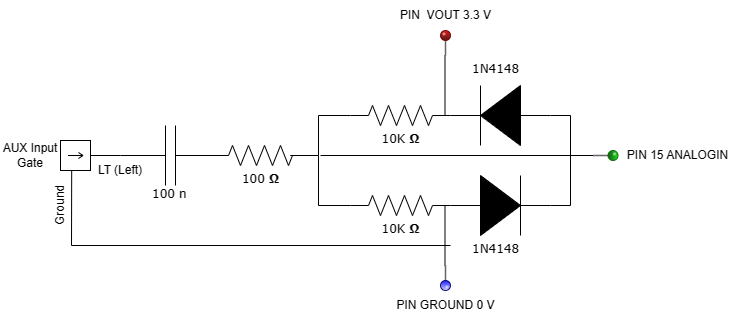

The diagram above was exported from draw.io. Its source (the exported page's mxGraphModel, read from the mxfile embedded in the PNG):
<mxGraphModel dx="1002" dy="631" grid="1" gridSize="10" guides="1" tooltips="1" connect="1" arrows="1" fold="1" page="1" pageScale="1" pageWidth="1100" pageHeight="850" background="none" math="0" shadow="0">
  <root>
    <mxCell id="0" />
    <mxCell id="1" parent="0" />
    <mxCell id="1cb643a89b7d889d-1" value="10K&amp;nbsp;&lt;b&gt;Ω&lt;/b&gt;" style="verticalLabelPosition=bottom;shadow=0;dashed=0;align=center;html=1;verticalAlign=top;strokeWidth=1;shape=mxgraph.electrical.resistors.resistor_2;rounded=1;comic=0;labelBackgroundColor=none;fontFamily=Verdana;fontSize=12" parent="1" vertex="1">
      <mxGeometry x="500" y="130" width="100" height="20" as="geometry" />
    </mxCell>
    <mxCell id="1cb643a89b7d889d-15" style="edgeStyle=orthogonalEdgeStyle;rounded=0;html=1;exitX=1;exitY=0.5;exitPerimeter=0;labelBackgroundColor=none;startArrow=none;startFill=0;startSize=5;endArrow=none;endFill=0;endSize=5;jettySize=auto;orthogonalLoop=1;strokeWidth=1;fontFamily=Verdana;fontSize=12;" parent="1" edge="1">
      <mxGeometry relative="1" as="geometry">
        <mxPoint x="750" y="180" as="targetPoint" />
        <Array as="points">
          <mxPoint x="720" y="140" />
          <mxPoint x="720" y="180" />
        </Array>
        <mxPoint x="700" y="140" as="sourcePoint" />
      </mxGeometry>
    </mxCell>
    <mxCell id="1cb643a89b7d889d-3" value="10K&amp;nbsp;&lt;b&gt;Ω&lt;/b&gt;" style="verticalLabelPosition=bottom;shadow=0;dashed=0;align=center;html=1;verticalAlign=top;strokeWidth=1;shape=mxgraph.electrical.resistors.resistor_2;rounded=1;comic=0;labelBackgroundColor=none;fontFamily=Verdana;fontSize=12" parent="1" vertex="1">
      <mxGeometry x="500" y="220" width="100" height="20" as="geometry" />
    </mxCell>
    <mxCell id="1cb643a89b7d889d-14" style="edgeStyle=orthogonalEdgeStyle;rounded=0;html=1;exitX=1;exitY=0.5;exitPerimeter=0;labelBackgroundColor=none;startArrow=none;startFill=0;startSize=5;endArrow=none;endFill=0;endSize=5;jettySize=auto;orthogonalLoop=1;strokeWidth=1;fontFamily=Verdana;fontSize=12;" parent="1" edge="1">
      <mxGeometry relative="1" as="geometry">
        <mxPoint x="750" y="180" as="targetPoint" />
        <Array as="points">
          <mxPoint x="720" y="230" />
          <mxPoint x="720" y="180" />
        </Array>
        <mxPoint x="700" y="230" as="sourcePoint" />
      </mxGeometry>
    </mxCell>
    <mxCell id="1cb643a89b7d889d-10" style="edgeStyle=orthogonalEdgeStyle;rounded=0;html=1;entryX=0;entryY=0.5;entryPerimeter=0;labelBackgroundColor=none;startArrow=none;startFill=0;startSize=5;endArrow=none;endFill=0;endSize=5;jettySize=auto;orthogonalLoop=1;strokeWidth=1;fontFamily=Verdana;fontSize=12" parent="1" target="1cb643a89b7d889d-1" edge="1">
      <mxGeometry relative="1" as="geometry">
        <Array as="points">
          <mxPoint x="468" y="180" />
          <mxPoint x="468" y="140" />
        </Array>
        <mxPoint x="440" y="180" as="sourcePoint" />
      </mxGeometry>
    </mxCell>
    <mxCell id="1cb643a89b7d889d-11" style="edgeStyle=orthogonalEdgeStyle;rounded=0;html=1;entryX=0;entryY=0.5;entryPerimeter=0;labelBackgroundColor=none;startArrow=none;startFill=0;startSize=5;endArrow=none;endFill=0;endSize=5;jettySize=auto;orthogonalLoop=1;strokeWidth=1;fontFamily=Verdana;fontSize=12;" parent="1" target="1cb643a89b7d889d-3" edge="1">
      <mxGeometry relative="1" as="geometry">
        <Array as="points">
          <mxPoint x="468" y="180" />
          <mxPoint x="468" y="230" />
        </Array>
        <mxPoint x="440" y="180" as="sourcePoint" />
      </mxGeometry>
    </mxCell>
    <mxCell id="1cb643a89b7d889d-5" value="100&amp;nbsp;&lt;b&gt;Ω&lt;/b&gt;" style="verticalLabelPosition=bottom;shadow=0;dashed=0;align=center;html=1;verticalAlign=top;strokeWidth=1;shape=mxgraph.electrical.resistors.resistor_2;rounded=1;comic=0;labelBackgroundColor=none;fontFamily=Verdana;fontSize=12;" parent="1" vertex="1">
      <mxGeometry x="360" y="170" width="100" height="20" as="geometry" />
    </mxCell>
    <mxCell id="3S02Z17f0hkHvxxeftzC-1" value="" style="pointerEvents=1;fillColor=strokeColor;verticalLabelPosition=bottom;shadow=0;dashed=0;align=center;html=1;verticalAlign=top;shape=mxgraph.electrical.diodes.diode;" vertex="1" parent="1">
      <mxGeometry x="600" y="200" width="100" height="60" as="geometry" />
    </mxCell>
    <mxCell id="3S02Z17f0hkHvxxeftzC-2" value="" style="pointerEvents=1;fillColor=strokeColor;verticalLabelPosition=bottom;shadow=0;dashed=0;align=center;html=1;verticalAlign=top;shape=mxgraph.electrical.diodes.diode;rotation=-180;" vertex="1" parent="1">
      <mxGeometry x="600" y="110" width="100" height="60" as="geometry" />
    </mxCell>
    <mxCell id="3S02Z17f0hkHvxxeftzC-4" value="" style="endArrow=none;html=1;rounded=0;entryX=1;entryY=0.5;entryDx=0;entryDy=0;entryPerimeter=0;" edge="1" parent="1">
      <mxGeometry width="50" height="50" relative="1" as="geometry">
        <mxPoint x="594.5" y="290" as="sourcePoint" />
        <mxPoint x="594.5" y="230" as="targetPoint" />
      </mxGeometry>
    </mxCell>
    <mxCell id="3S02Z17f0hkHvxxeftzC-5" value="" style="endArrow=none;html=1;rounded=0;entryX=1;entryY=0.5;entryDx=0;entryDy=0;entryPerimeter=0;" edge="1" parent="1">
      <mxGeometry width="50" height="50" relative="1" as="geometry">
        <mxPoint x="594.5" y="140" as="sourcePoint" />
        <mxPoint x="594.5" y="80" as="targetPoint" />
      </mxGeometry>
    </mxCell>
    <mxCell id="3S02Z17f0hkHvxxeftzC-27" value="" style="edgeStyle=orthogonalEdgeStyle;rounded=0;orthogonalLoop=1;jettySize=auto;html=1;entryX=1;entryY=0.5;entryDx=0;entryDy=0;" edge="1" parent="1" source="3S02Z17f0hkHvxxeftzC-8" target="3S02Z17f0hkHvxxeftzC-17">
      <mxGeometry relative="1" as="geometry" />
    </mxCell>
    <mxCell id="3S02Z17f0hkHvxxeftzC-8" value="" style="pointerEvents=1;verticalLabelPosition=bottom;shadow=0;dashed=0;align=center;html=1;verticalAlign=top;shape=mxgraph.electrical.capacitors.capacitor_1;" vertex="1" parent="1">
      <mxGeometry x="270" y="150" width="100" height="60" as="geometry" />
    </mxCell>
    <mxCell id="3S02Z17f0hkHvxxeftzC-9" value="&lt;div style=&quot;text-align: center;&quot;&gt;&lt;span style=&quot;background-color: initial; text-wrap: nowrap;&quot;&gt;&lt;font face=&quot;Verdana&quot;&gt;100 n&lt;/font&gt;&lt;/span&gt;&lt;/div&gt;" style="text;whiteSpace=wrap;html=1;" vertex="1" parent="1">
      <mxGeometry x="300" y="205" width="70" height="40" as="geometry" />
    </mxCell>
    <mxCell id="3S02Z17f0hkHvxxeftzC-10" value="&lt;div style=&quot;text-align: center;&quot;&gt;&lt;span style=&quot;background-color: initial; text-wrap: nowrap;&quot;&gt;&lt;font face=&quot;Verdana&quot;&gt;1N4148&lt;/font&gt;&lt;/span&gt;&lt;/div&gt;" style="text;whiteSpace=wrap;html=1;" vertex="1" parent="1">
      <mxGeometry x="620" y="80" width="70" height="40" as="geometry" />
    </mxCell>
    <mxCell id="3S02Z17f0hkHvxxeftzC-11" value="&lt;div style=&quot;text-align: center;&quot;&gt;&lt;span style=&quot;background-color: initial; text-wrap: nowrap;&quot;&gt;&lt;font face=&quot;Verdana&quot;&gt;1N4148&lt;/font&gt;&lt;/span&gt;&lt;/div&gt;" style="text;whiteSpace=wrap;html=1;" vertex="1" parent="1">
      <mxGeometry x="620" y="260" width="70" height="40" as="geometry" />
    </mxCell>
    <mxCell id="3S02Z17f0hkHvxxeftzC-12" value="" style="endArrow=none;html=1;rounded=0;" edge="1" parent="1">
      <mxGeometry width="50" height="50" relative="1" as="geometry">
        <mxPoint x="720" y="180" as="sourcePoint" />
        <mxPoint x="470" y="180" as="targetPoint" />
      </mxGeometry>
    </mxCell>
    <mxCell id="3S02Z17f0hkHvxxeftzC-14" value="" style="shape=mxgraph.uml25.inputPin;html=1;points=[[0,0.5],[1,0.5]];flipH=1;" vertex="1" parent="1">
      <mxGeometry x="210" y="165" width="30" height="30" as="geometry" />
    </mxCell>
    <mxCell id="3S02Z17f0hkHvxxeftzC-17" value="AUX Input Gate" style="text;html=1;align=center;verticalAlign=middle;whiteSpace=wrap;rounded=0;" vertex="1" parent="1">
      <mxGeometry x="150" y="165" width="60" height="30" as="geometry" />
    </mxCell>
    <mxCell id="3S02Z17f0hkHvxxeftzC-18" value="" style="endArrow=none;html=1;rounded=0;entryX=0.627;entryY=0.993;entryDx=0;entryDy=0;entryPerimeter=0;" edge="1" parent="1" target="3S02Z17f0hkHvxxeftzC-14">
      <mxGeometry width="50" height="50" relative="1" as="geometry">
        <mxPoint x="600" y="270" as="sourcePoint" />
        <mxPoint x="520" y="280" as="targetPoint" />
        <Array as="points">
          <mxPoint x="221" y="270" />
        </Array>
      </mxGeometry>
    </mxCell>
    <mxCell id="3S02Z17f0hkHvxxeftzC-19" value="Ground" style="text;html=1;align=center;verticalAlign=middle;whiteSpace=wrap;rounded=0;rotation=-90;" vertex="1" parent="1">
      <mxGeometry x="180" y="215" width="60" height="30" as="geometry" />
    </mxCell>
    <mxCell id="3S02Z17f0hkHvxxeftzC-20" value="LT (Left)" style="text;html=1;align=center;verticalAlign=middle;whiteSpace=wrap;rounded=0;" vertex="1" parent="1">
      <mxGeometry x="240" y="180" width="60" height="30" as="geometry" />
    </mxCell>
    <mxCell id="3S02Z17f0hkHvxxeftzC-28" value="" style="verticalLabelPosition=top;html=1;shadow=0;dashed=0;verticalAlign=bottom;strokeWidth=1;shape=mxgraph.ios.iPin;fillColor2=#dd0000;fillColor3=#440000;strokeColor=#660000;" vertex="1" parent="1">
      <mxGeometry x="590" y="55" width="10" height="25" as="geometry" />
    </mxCell>
    <mxCell id="3S02Z17f0hkHvxxeftzC-29" value="" style="verticalLabelPosition=top;html=1;shadow=0;dashed=0;verticalAlign=bottom;strokeWidth=1;shape=mxgraph.ios.iPin;fillColor2=#ccccff;fillColor3=#0000ff;strokeColor=#000066;rotation=-180;" vertex="1" parent="1">
      <mxGeometry x="590" y="290" width="10" height="25" as="geometry" />
    </mxCell>
    <mxCell id="3S02Z17f0hkHvxxeftzC-30" value="" style="verticalLabelPosition=top;html=1;shadow=0;dashed=0;verticalAlign=bottom;strokeWidth=1;shape=mxgraph.ios.iPin;fillColor2=#00dd00;fillColor3=#004400;strokeColor=#006600;rotation=90;" vertex="1" parent="1">
      <mxGeometry x="750" y="167.5" width="10" height="25" as="geometry" />
    </mxCell>
    <mxCell id="3S02Z17f0hkHvxxeftzC-32" value="PIN&amp;nbsp; VOUT 3.3 V" style="text;html=1;align=center;verticalAlign=middle;whiteSpace=wrap;rounded=0;" vertex="1" parent="1">
      <mxGeometry x="537.5" y="25" width="115" height="30" as="geometry" />
    </mxCell>
    <mxCell id="3S02Z17f0hkHvxxeftzC-33" value="PIN GROUND 0 V" style="text;html=1;align=center;verticalAlign=middle;whiteSpace=wrap;rounded=0;" vertex="1" parent="1">
      <mxGeometry x="537.5" y="315" width="115" height="30" as="geometry" />
    </mxCell>
    <mxCell id="3S02Z17f0hkHvxxeftzC-34" value="PIN 15 ANALOGIN" style="text;html=1;align=center;verticalAlign=middle;whiteSpace=wrap;rounded=0;" vertex="1" parent="1">
      <mxGeometry x="770" y="165" width="115" height="30" as="geometry" />
    </mxCell>
  </root>
</mxGraphModel>